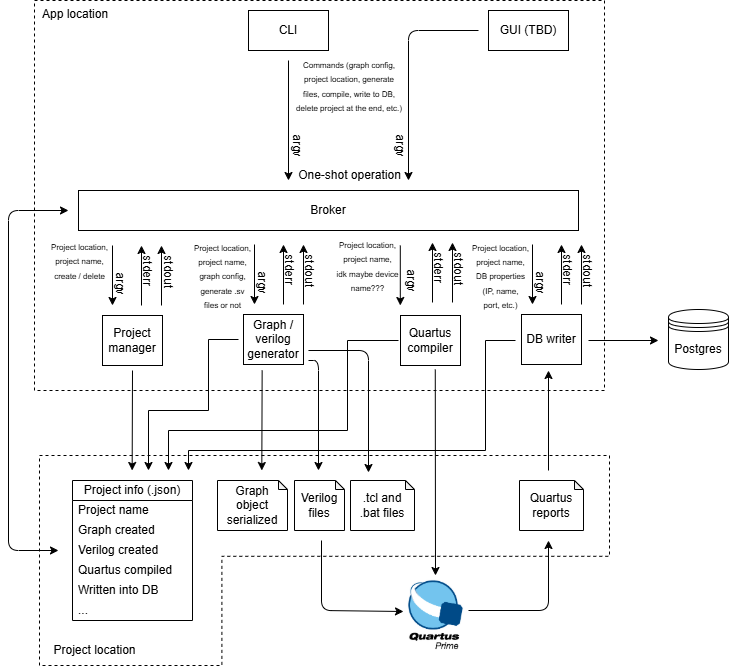

The diagram above was exported from draw.io. Its source (the exported page's mxGraphModel, read from the mxfile embedded in the PNG):
<mxGraphModel dx="1190" dy="648" grid="1" gridSize="10" guides="1" tooltips="1" connect="1" arrows="1" fold="1" page="1" pageScale="1" pageWidth="827" pageHeight="1169" math="0" shadow="0">
  <root>
    <mxCell id="0" />
    <mxCell id="1" parent="0" />
    <mxCell id="Q4_hd1bUvX4-bb0r5eBt-1" value="" style="verticalLabelPosition=bottom;verticalAlign=top;html=1;shape=mxgraph.basic.polygon;polyCoords=[[0,1],[0,0],[1,0],[1,0.48],[0.32,0.48],[0.32,1]];polyline=0;shadow=0;dashed=1;fillColor=none;" vertex="1" parent="1">
      <mxGeometry x="71" y="495" width="570" height="210" as="geometry" />
    </mxCell>
    <mxCell id="Q4_hd1bUvX4-bb0r5eBt-2" value="&amp;nbsp; App location" style="rounded=0;whiteSpace=wrap;html=1;arcSize=2;fillColor=none;dashed=1;verticalAlign=top;align=left;" vertex="1" parent="1">
      <mxGeometry x="66" y="40" width="570" height="390" as="geometry" />
    </mxCell>
    <mxCell id="Q4_hd1bUvX4-bb0r5eBt-3" value="CLI" style="rounded=0;whiteSpace=wrap;html=1;" vertex="1" parent="1">
      <mxGeometry x="280" y="50" width="80" height="40" as="geometry" />
    </mxCell>
    <mxCell id="Q4_hd1bUvX4-bb0r5eBt-4" value="" style="endArrow=classic;html=1;rounded=0;" edge="1" parent="1">
      <mxGeometry width="50" height="50" relative="1" as="geometry">
        <mxPoint x="320" y="100" as="sourcePoint" />
        <mxPoint x="320" y="220" as="targetPoint" />
      </mxGeometry>
    </mxCell>
    <mxCell id="Q4_hd1bUvX4-bb0r5eBt-5" value="Broker" style="rounded=0;whiteSpace=wrap;html=1;" vertex="1" parent="1">
      <mxGeometry x="110" y="230" width="500" height="40" as="geometry" />
    </mxCell>
    <mxCell id="Q4_hd1bUvX4-bb0r5eBt-6" value="argv" style="text;html=1;align=center;verticalAlign=middle;resizable=0;points=[];autosize=1;strokeColor=none;fillColor=none;rotation=90;" vertex="1" parent="1">
      <mxGeometry x="304" y="170" width="50" height="30" as="geometry" />
    </mxCell>
    <mxCell id="Q4_hd1bUvX4-bb0r5eBt-7" value="&lt;font style=&quot;font-size: 8px;&quot;&gt;Commands (graph config, project location, generate files, compile, write to DB, delete project at the end, etc.)&lt;/font&gt;" style="text;html=1;align=center;verticalAlign=middle;whiteSpace=wrap;rounded=0;" vertex="1" parent="1">
      <mxGeometry x="326" y="110" width="110" height="30" as="geometry" />
    </mxCell>
    <mxCell id="Q4_hd1bUvX4-bb0r5eBt-8" value="Project manager" style="rounded=0;whiteSpace=wrap;html=1;" vertex="1" parent="1">
      <mxGeometry x="134" y="355" width="60" height="50" as="geometry" />
    </mxCell>
    <mxCell id="Q4_hd1bUvX4-bb0r5eBt-9" value="" style="endArrow=classic;html=1;rounded=0;" edge="1" parent="1">
      <mxGeometry width="50" height="50" relative="1" as="geometry">
        <mxPoint x="144" y="285" as="sourcePoint" />
        <mxPoint x="144" y="345" as="targetPoint" />
      </mxGeometry>
    </mxCell>
    <mxCell id="Q4_hd1bUvX4-bb0r5eBt-10" value="argv" style="text;html=1;align=center;verticalAlign=middle;resizable=0;points=[];autosize=1;strokeColor=none;fillColor=none;rotation=90;" vertex="1" parent="1">
      <mxGeometry x="127" y="308" width="50" height="30" as="geometry" />
    </mxCell>
    <mxCell id="Q4_hd1bUvX4-bb0r5eBt-11" value="" style="endArrow=classic;html=1;rounded=0;" edge="1" parent="1">
      <mxGeometry width="50" height="50" relative="1" as="geometry">
        <mxPoint x="193" y="345" as="sourcePoint" />
        <mxPoint x="193" y="285" as="targetPoint" />
      </mxGeometry>
    </mxCell>
    <mxCell id="Q4_hd1bUvX4-bb0r5eBt-12" value="stdout" style="text;html=1;align=center;verticalAlign=middle;resizable=0;points=[];autosize=1;strokeColor=none;fillColor=none;rotation=90;" vertex="1" parent="1">
      <mxGeometry x="170" y="296" width="60" height="30" as="geometry" />
    </mxCell>
    <mxCell id="Q4_hd1bUvX4-bb0r5eBt-13" value="stderr" style="text;html=1;align=center;verticalAlign=middle;resizable=0;points=[];autosize=1;strokeColor=none;fillColor=none;rotation=90;" vertex="1" parent="1">
      <mxGeometry x="154" y="295" width="50" height="30" as="geometry" />
    </mxCell>
    <mxCell id="Q4_hd1bUvX4-bb0r5eBt-14" value="" style="endArrow=classic;html=1;rounded=0;" edge="1" parent="1">
      <mxGeometry width="50" height="50" relative="1" as="geometry">
        <mxPoint x="173" y="345" as="sourcePoint" />
        <mxPoint x="173" y="285" as="targetPoint" />
      </mxGeometry>
    </mxCell>
    <mxCell id="Q4_hd1bUvX4-bb0r5eBt-15" value="Graph / verilog generator" style="rounded=0;whiteSpace=wrap;html=1;" vertex="1" parent="1">
      <mxGeometry x="275" y="354" width="60" height="50" as="geometry" />
    </mxCell>
    <mxCell id="Q4_hd1bUvX4-bb0r5eBt-16" value="Quartus compiler" style="rounded=0;whiteSpace=wrap;html=1;" vertex="1" parent="1">
      <mxGeometry x="432" y="355" width="60" height="50" as="geometry" />
    </mxCell>
    <mxCell id="Q4_hd1bUvX4-bb0r5eBt-17" value="DB writer" style="rounded=0;whiteSpace=wrap;html=1;" vertex="1" parent="1">
      <mxGeometry x="553" y="354" width="60" height="50" as="geometry" />
    </mxCell>
    <mxCell id="Q4_hd1bUvX4-bb0r5eBt-18" value="" style="endArrow=classic;html=1;rounded=0;" edge="1" parent="1">
      <mxGeometry width="50" height="50" relative="1" as="geometry">
        <mxPoint x="286" y="284" as="sourcePoint" />
        <mxPoint x="286" y="344" as="targetPoint" />
      </mxGeometry>
    </mxCell>
    <mxCell id="Q4_hd1bUvX4-bb0r5eBt-19" value="argv" style="text;html=1;align=center;verticalAlign=middle;resizable=0;points=[];autosize=1;strokeColor=none;fillColor=none;rotation=90;" vertex="1" parent="1">
      <mxGeometry x="269" y="307" width="50" height="30" as="geometry" />
    </mxCell>
    <mxCell id="Q4_hd1bUvX4-bb0r5eBt-20" value="" style="endArrow=classic;html=1;rounded=0;" edge="1" parent="1">
      <mxGeometry width="50" height="50" relative="1" as="geometry">
        <mxPoint x="335" y="344" as="sourcePoint" />
        <mxPoint x="335" y="284" as="targetPoint" />
      </mxGeometry>
    </mxCell>
    <mxCell id="Q4_hd1bUvX4-bb0r5eBt-21" value="stdout" style="text;html=1;align=center;verticalAlign=middle;resizable=0;points=[];autosize=1;strokeColor=none;fillColor=none;rotation=90;" vertex="1" parent="1">
      <mxGeometry x="311" y="295" width="60" height="30" as="geometry" />
    </mxCell>
    <mxCell id="Q4_hd1bUvX4-bb0r5eBt-22" value="stderr" style="text;html=1;align=center;verticalAlign=middle;resizable=0;points=[];autosize=1;strokeColor=none;fillColor=none;rotation=90;" vertex="1" parent="1">
      <mxGeometry x="296" y="294" width="50" height="30" as="geometry" />
    </mxCell>
    <mxCell id="Q4_hd1bUvX4-bb0r5eBt-23" value="" style="endArrow=classic;html=1;rounded=0;" edge="1" parent="1">
      <mxGeometry width="50" height="50" relative="1" as="geometry">
        <mxPoint x="315" y="344" as="sourcePoint" />
        <mxPoint x="315" y="284" as="targetPoint" />
      </mxGeometry>
    </mxCell>
    <mxCell id="Q4_hd1bUvX4-bb0r5eBt-24" value="" style="endArrow=classic;html=1;rounded=0;" edge="1" parent="1">
      <mxGeometry width="50" height="50" relative="1" as="geometry">
        <mxPoint x="431.8" y="285" as="sourcePoint" />
        <mxPoint x="431.8" y="345" as="targetPoint" />
      </mxGeometry>
    </mxCell>
    <mxCell id="Q4_hd1bUvX4-bb0r5eBt-25" value="argv" style="text;html=1;align=center;verticalAlign=middle;resizable=0;points=[];autosize=1;strokeColor=none;fillColor=none;rotation=90;" vertex="1" parent="1">
      <mxGeometry x="418" y="305" width="50" height="30" as="geometry" />
    </mxCell>
    <mxCell id="Q4_hd1bUvX4-bb0r5eBt-26" value="" style="endArrow=classic;html=1;rounded=0;" edge="1" parent="1">
      <mxGeometry width="50" height="50" relative="1" as="geometry">
        <mxPoint x="484" y="342" as="sourcePoint" />
        <mxPoint x="484" y="282" as="targetPoint" />
      </mxGeometry>
    </mxCell>
    <mxCell id="Q4_hd1bUvX4-bb0r5eBt-27" value="stdout" style="text;html=1;align=center;verticalAlign=middle;resizable=0;points=[];autosize=1;strokeColor=none;fillColor=none;rotation=90;" vertex="1" parent="1">
      <mxGeometry x="460" y="293" width="60" height="30" as="geometry" />
    </mxCell>
    <mxCell id="Q4_hd1bUvX4-bb0r5eBt-28" value="stderr" style="text;html=1;align=center;verticalAlign=middle;resizable=0;points=[];autosize=1;strokeColor=none;fillColor=none;rotation=90;" vertex="1" parent="1">
      <mxGeometry x="445" y="292" width="50" height="30" as="geometry" />
    </mxCell>
    <mxCell id="Q4_hd1bUvX4-bb0r5eBt-29" value="" style="endArrow=classic;html=1;rounded=0;" edge="1" parent="1">
      <mxGeometry width="50" height="50" relative="1" as="geometry">
        <mxPoint x="464" y="342" as="sourcePoint" />
        <mxPoint x="464" y="282" as="targetPoint" />
      </mxGeometry>
    </mxCell>
    <mxCell id="Q4_hd1bUvX4-bb0r5eBt-30" value="" style="endArrow=classic;html=1;rounded=0;" edge="1" parent="1">
      <mxGeometry width="50" height="50" relative="1" as="geometry">
        <mxPoint x="564" y="284" as="sourcePoint" />
        <mxPoint x="564" y="344" as="targetPoint" />
      </mxGeometry>
    </mxCell>
    <mxCell id="Q4_hd1bUvX4-bb0r5eBt-31" value="argv" style="text;html=1;align=center;verticalAlign=middle;resizable=0;points=[];autosize=1;strokeColor=none;fillColor=none;rotation=90;" vertex="1" parent="1">
      <mxGeometry x="547" y="307" width="50" height="30" as="geometry" />
    </mxCell>
    <mxCell id="Q4_hd1bUvX4-bb0r5eBt-32" value="" style="endArrow=classic;html=1;rounded=0;" edge="1" parent="1">
      <mxGeometry width="50" height="50" relative="1" as="geometry">
        <mxPoint x="613" y="344" as="sourcePoint" />
        <mxPoint x="613" y="284" as="targetPoint" />
      </mxGeometry>
    </mxCell>
    <mxCell id="Q4_hd1bUvX4-bb0r5eBt-33" value="stdout" style="text;html=1;align=center;verticalAlign=middle;resizable=0;points=[];autosize=1;strokeColor=none;fillColor=none;rotation=90;" vertex="1" parent="1">
      <mxGeometry x="589" y="295" width="60" height="30" as="geometry" />
    </mxCell>
    <mxCell id="Q4_hd1bUvX4-bb0r5eBt-34" value="stderr" style="text;html=1;align=center;verticalAlign=middle;resizable=0;points=[];autosize=1;strokeColor=none;fillColor=none;rotation=90;" vertex="1" parent="1">
      <mxGeometry x="574" y="294" width="50" height="30" as="geometry" />
    </mxCell>
    <mxCell id="Q4_hd1bUvX4-bb0r5eBt-35" value="" style="endArrow=classic;html=1;rounded=0;" edge="1" parent="1">
      <mxGeometry width="50" height="50" relative="1" as="geometry">
        <mxPoint x="593" y="344" as="sourcePoint" />
        <mxPoint x="593" y="284" as="targetPoint" />
      </mxGeometry>
    </mxCell>
    <mxCell id="Q4_hd1bUvX4-bb0r5eBt-36" value="&lt;span style=&quot;font-size: 8px;&quot;&gt;Project&amp;nbsp;&lt;/span&gt;&lt;span style=&quot;font-size: 8px; background-color: transparent; color: light-dark(rgb(0, 0, 0), rgb(255, 255, 255));&quot;&gt;location,&lt;/span&gt;&lt;div&gt;&lt;span style=&quot;font-size: 8px; background-color: transparent; color: light-dark(rgb(0, 0, 0), rgb(255, 255, 255));&quot;&gt;project name,&lt;/span&gt;&lt;/div&gt;&lt;div&gt;&lt;span style=&quot;font-size: 8px; background-color: transparent; color: light-dark(rgb(0, 0, 0), rgb(255, 255, 255));&quot;&gt;create / delete&lt;/span&gt;&lt;/div&gt;" style="text;html=1;align=center;verticalAlign=middle;resizable=0;points=[];autosize=1;strokeColor=none;fillColor=none;" vertex="1" parent="1">
      <mxGeometry x="71" y="270" width="80" height="60" as="geometry" />
    </mxCell>
    <mxCell id="Q4_hd1bUvX4-bb0r5eBt-37" value="&lt;span style=&quot;font-size: 8px;&quot;&gt;Project&amp;nbsp;&lt;/span&gt;&lt;span style=&quot;font-size: 8px; background-color: transparent; color: light-dark(rgb(0, 0, 0), rgb(255, 255, 255));&quot;&gt;location,&lt;/span&gt;&lt;div&gt;&lt;span style=&quot;font-size: 8px; background-color: transparent; color: light-dark(rgb(0, 0, 0), rgb(255, 255, 255));&quot;&gt;project name,&lt;/span&gt;&lt;/div&gt;&lt;div&gt;&lt;span style=&quot;font-size: 8px; background-color: transparent; color: light-dark(rgb(0, 0, 0), rgb(255, 255, 255));&quot;&gt;graph config,&lt;/span&gt;&lt;/div&gt;&lt;div&gt;&lt;span style=&quot;font-size: 8px; background-color: transparent; color: light-dark(rgb(0, 0, 0), rgb(255, 255, 255));&quot;&gt;generate .sv&lt;/span&gt;&lt;/div&gt;&lt;div&gt;&lt;span style=&quot;font-size: 8px; background-color: transparent; color: light-dark(rgb(0, 0, 0), rgb(255, 255, 255));&quot;&gt;files or not&lt;/span&gt;&lt;/div&gt;" style="text;html=1;align=center;verticalAlign=middle;resizable=0;points=[];autosize=1;strokeColor=none;fillColor=none;" vertex="1" parent="1">
      <mxGeometry x="214" y="270" width="80" height="90" as="geometry" />
    </mxCell>
    <mxCell id="Q4_hd1bUvX4-bb0r5eBt-38" value="&lt;span style=&quot;font-size: 8px;&quot;&gt;Project&amp;nbsp;&lt;/span&gt;&lt;span style=&quot;font-size: 8px; background-color: transparent; color: light-dark(rgb(0, 0, 0), rgb(255, 255, 255));&quot;&gt;location,&lt;/span&gt;&lt;div&gt;&lt;span style=&quot;font-size: 8px; background-color: transparent; color: light-dark(rgb(0, 0, 0), rgb(255, 255, 255));&quot;&gt;project name,&lt;/span&gt;&lt;/div&gt;&lt;div&gt;&lt;span style=&quot;font-size: 8px; background-color: transparent; color: light-dark(rgb(0, 0, 0), rgb(255, 255, 255));&quot;&gt;idk maybe device&lt;/span&gt;&lt;/div&gt;&lt;div&gt;&lt;span style=&quot;font-size: 8px; background-color: transparent; color: light-dark(rgb(0, 0, 0), rgb(255, 255, 255));&quot;&gt;name???&lt;/span&gt;&lt;/div&gt;" style="text;html=1;align=center;verticalAlign=middle;resizable=0;points=[];autosize=1;strokeColor=none;fillColor=none;" vertex="1" parent="1">
      <mxGeometry x="354" y="270" width="90" height="70" as="geometry" />
    </mxCell>
    <mxCell id="Q4_hd1bUvX4-bb0r5eBt-39" value="&lt;span style=&quot;font-size: 8px;&quot;&gt;Project&amp;nbsp;&lt;/span&gt;&lt;span style=&quot;font-size: 8px; background-color: transparent; color: light-dark(rgb(0, 0, 0), rgb(255, 255, 255));&quot;&gt;location,&lt;/span&gt;&lt;div&gt;&lt;span style=&quot;font-size: 8px; background-color: transparent; color: light-dark(rgb(0, 0, 0), rgb(255, 255, 255));&quot;&gt;project name,&lt;/span&gt;&lt;/div&gt;&lt;div&gt;&lt;span style=&quot;font-size: 8px;&quot;&gt;DB properties&lt;/span&gt;&lt;/div&gt;&lt;div&gt;&lt;span style=&quot;font-size: 8px;&quot;&gt;(IP, name,&lt;/span&gt;&lt;/div&gt;&lt;div&gt;&lt;span style=&quot;font-size: 8px;&quot;&gt;port, etc.)&lt;/span&gt;&lt;/div&gt;" style="text;html=1;align=center;verticalAlign=middle;resizable=0;points=[];autosize=1;strokeColor=none;fillColor=none;" vertex="1" parent="1">
      <mxGeometry x="492" y="270" width="80" height="90" as="geometry" />
    </mxCell>
    <mxCell id="Q4_hd1bUvX4-bb0r5eBt-40" value="GUI (TBD)" style="rounded=0;whiteSpace=wrap;html=1;" vertex="1" parent="1">
      <mxGeometry x="520" y="50" width="80" height="40" as="geometry" />
    </mxCell>
    <mxCell id="Q4_hd1bUvX4-bb0r5eBt-41" value="" style="endArrow=classic;html=1;rounded=1;curved=0;" edge="1" parent="1">
      <mxGeometry width="50" height="50" relative="1" as="geometry">
        <mxPoint x="510" y="70" as="sourcePoint" />
        <mxPoint x="440" y="220" as="targetPoint" />
        <Array as="points">
          <mxPoint x="440" y="70" />
        </Array>
      </mxGeometry>
    </mxCell>
    <mxCell id="Q4_hd1bUvX4-bb0r5eBt-42" value="argv" style="text;html=1;align=center;verticalAlign=middle;resizable=0;points=[];autosize=1;strokeColor=none;fillColor=none;rotation=90;" vertex="1" parent="1">
      <mxGeometry x="407" y="170" width="50" height="30" as="geometry" />
    </mxCell>
    <mxCell id="Q4_hd1bUvX4-bb0r5eBt-43" value="One-shot operation" style="text;html=1;align=center;verticalAlign=middle;resizable=0;points=[];autosize=1;strokeColor=none;fillColor=none;" vertex="1" parent="1">
      <mxGeometry x="316" y="200" width="130" height="30" as="geometry" />
    </mxCell>
    <mxCell id="Q4_hd1bUvX4-bb0r5eBt-46" value="Project info (.json)" style="swimlane;fontStyle=0;childLayout=stackLayout;horizontal=1;startSize=20;horizontalStack=0;resizeParent=1;resizeParentMax=0;resizeLast=0;collapsible=1;marginBottom=0;whiteSpace=wrap;html=1;" vertex="1" parent="1">
      <mxGeometry x="104" y="520" width="120" height="140" as="geometry">
        <mxRectangle x="110" y="460" width="150" height="30" as="alternateBounds" />
      </mxGeometry>
    </mxCell>
    <mxCell id="Q4_hd1bUvX4-bb0r5eBt-47" value="Project name" style="text;strokeColor=none;fillColor=none;align=left;verticalAlign=middle;spacingLeft=4;spacingRight=4;overflow=hidden;points=[[0,0.5],[1,0.5]];portConstraint=eastwest;rotatable=0;whiteSpace=wrap;html=1;" vertex="1" parent="Q4_hd1bUvX4-bb0r5eBt-46">
      <mxGeometry y="20" width="120" height="20" as="geometry" />
    </mxCell>
    <mxCell id="Q4_hd1bUvX4-bb0r5eBt-48" value="Graph created" style="text;strokeColor=none;fillColor=none;align=left;verticalAlign=middle;spacingLeft=4;spacingRight=4;overflow=hidden;points=[[0,0.5],[1,0.5]];portConstraint=eastwest;rotatable=0;whiteSpace=wrap;html=1;" vertex="1" parent="Q4_hd1bUvX4-bb0r5eBt-46">
      <mxGeometry y="40" width="120" height="20" as="geometry" />
    </mxCell>
    <mxCell id="Q4_hd1bUvX4-bb0r5eBt-49" value="Verilog created" style="text;strokeColor=none;fillColor=none;align=left;verticalAlign=middle;spacingLeft=4;spacingRight=4;overflow=hidden;points=[[0,0.5],[1,0.5]];portConstraint=eastwest;rotatable=0;whiteSpace=wrap;html=1;" vertex="1" parent="Q4_hd1bUvX4-bb0r5eBt-46">
      <mxGeometry y="60" width="120" height="20" as="geometry" />
    </mxCell>
    <mxCell id="Q4_hd1bUvX4-bb0r5eBt-50" value="Quartus compiled" style="text;strokeColor=none;fillColor=none;align=left;verticalAlign=middle;spacingLeft=4;spacingRight=4;overflow=hidden;points=[[0,0.5],[1,0.5]];portConstraint=eastwest;rotatable=0;whiteSpace=wrap;html=1;" vertex="1" parent="Q4_hd1bUvX4-bb0r5eBt-46">
      <mxGeometry y="80" width="120" height="20" as="geometry" />
    </mxCell>
    <mxCell id="Q4_hd1bUvX4-bb0r5eBt-51" value="Written into DB" style="text;strokeColor=none;fillColor=none;align=left;verticalAlign=middle;spacingLeft=4;spacingRight=4;overflow=hidden;points=[[0,0.5],[1,0.5]];portConstraint=eastwest;rotatable=0;whiteSpace=wrap;html=1;" vertex="1" parent="Q4_hd1bUvX4-bb0r5eBt-46">
      <mxGeometry y="100" width="120" height="20" as="geometry" />
    </mxCell>
    <mxCell id="Q4_hd1bUvX4-bb0r5eBt-52" value="..." style="text;strokeColor=none;fillColor=none;align=left;verticalAlign=middle;spacingLeft=4;spacingRight=4;overflow=hidden;points=[[0,0.5],[1,0.5]];portConstraint=eastwest;rotatable=0;whiteSpace=wrap;html=1;" vertex="1" parent="Q4_hd1bUvX4-bb0r5eBt-46">
      <mxGeometry y="120" width="120" height="20" as="geometry" />
    </mxCell>
    <mxCell id="Q4_hd1bUvX4-bb0r5eBt-53" value="" style="endArrow=classic;html=1;rounded=0;" edge="1" parent="1">
      <mxGeometry width="50" height="50" relative="1" as="geometry">
        <mxPoint x="164" y="410" as="sourcePoint" />
        <mxPoint x="163.65999999999997" y="510" as="targetPoint" />
      </mxGeometry>
    </mxCell>
    <mxCell id="Q4_hd1bUvX4-bb0r5eBt-54" value="" style="endArrow=classic;html=1;rounded=0;" edge="1" parent="1">
      <mxGeometry width="50" height="50" relative="1" as="geometry">
        <mxPoint x="293.6500000000001" y="410" as="sourcePoint" />
        <mxPoint x="293.30999999999995" y="510" as="targetPoint" />
      </mxGeometry>
    </mxCell>
    <mxCell id="Q4_hd1bUvX4-bb0r5eBt-55" value="Graph object serialized" style="shape=note;whiteSpace=wrap;html=1;backgroundOutline=1;darkOpacity=0.05;size=9;" vertex="1" parent="1">
      <mxGeometry x="249" y="520" width="70" height="50" as="geometry" />
    </mxCell>
    <mxCell id="Q4_hd1bUvX4-bb0r5eBt-56" value="Verilog files" style="shape=note;whiteSpace=wrap;html=1;backgroundOutline=1;darkOpacity=0.05;size=9;" vertex="1" parent="1">
      <mxGeometry x="326" y="520" width="50" height="50" as="geometry" />
    </mxCell>
    <mxCell id="Q4_hd1bUvX4-bb0r5eBt-57" value="" style="endArrow=classic;html=1;rounded=1;curved=0;" edge="1" parent="1">
      <mxGeometry width="50" height="50" relative="1" as="geometry">
        <mxPoint x="340" y="400" as="sourcePoint" />
        <mxPoint x="350" y="510" as="targetPoint" />
        <Array as="points">
          <mxPoint x="350" y="400" />
        </Array>
      </mxGeometry>
    </mxCell>
    <mxCell id="Q4_hd1bUvX4-bb0r5eBt-58" value=".tcl and .bat files" style="shape=note;whiteSpace=wrap;html=1;backgroundOutline=1;darkOpacity=0.05;size=9;" vertex="1" parent="1">
      <mxGeometry x="382" y="520" width="64" height="50" as="geometry" />
    </mxCell>
    <mxCell id="Q4_hd1bUvX4-bb0r5eBt-59" value="" style="endArrow=classic;html=1;rounded=0;" edge="1" parent="1">
      <mxGeometry width="50" height="50" relative="1" as="geometry">
        <mxPoint x="466.77000000000004" y="409" as="sourcePoint" />
        <mxPoint x="467" y="615" as="targetPoint" />
      </mxGeometry>
    </mxCell>
    <mxCell id="Q4_hd1bUvX4-bb0r5eBt-60" value="" style="shape=image;verticalLabelPosition=bottom;labelBackgroundColor=default;verticalAlign=top;aspect=fixed;imageAspect=0;image=https://www.jackenhack.com/wp-content/uploads/2020/01/Quartus_prime_icon.png;" vertex="1" parent="1">
      <mxGeometry x="434.00000000000006" y="615" width="66.1" height="81" as="geometry" />
    </mxCell>
    <mxCell id="Q4_hd1bUvX4-bb0r5eBt-61" value="Project location" style="text;html=1;align=center;verticalAlign=middle;resizable=0;points=[];autosize=1;strokeColor=none;fillColor=none;" vertex="1" parent="1">
      <mxGeometry x="71" y="675" width="110" height="30" as="geometry" />
    </mxCell>
    <mxCell id="Q4_hd1bUvX4-bb0r5eBt-63" value="" style="endArrow=classic;html=1;rounded=1;curved=0;" edge="1" parent="1">
      <mxGeometry width="50" height="50" relative="1" as="geometry">
        <mxPoint x="353" y="580" as="sourcePoint" />
        <mxPoint x="435" y="651" as="targetPoint" />
        <Array as="points">
          <mxPoint x="353" y="650" />
        </Array>
      </mxGeometry>
    </mxCell>
    <mxCell id="Q4_hd1bUvX4-bb0r5eBt-64" value="" style="endArrow=classic;html=1;rounded=1;curved=0;" edge="1" parent="1">
      <mxGeometry width="50" height="50" relative="1" as="geometry">
        <mxPoint x="500" y="650" as="sourcePoint" />
        <mxPoint x="580" y="580" as="targetPoint" />
        <Array as="points">
          <mxPoint x="580" y="650" />
        </Array>
      </mxGeometry>
    </mxCell>
    <mxCell id="Q4_hd1bUvX4-bb0r5eBt-65" value="Quartus reports" style="shape=note;whiteSpace=wrap;html=1;backgroundOutline=1;darkOpacity=0.05;size=9;" vertex="1" parent="1">
      <mxGeometry x="551" y="520" width="64" height="50" as="geometry" />
    </mxCell>
    <mxCell id="Q4_hd1bUvX4-bb0r5eBt-66" value="" style="endArrow=classic;html=1;rounded=0;" edge="1" parent="1">
      <mxGeometry width="50" height="50" relative="1" as="geometry">
        <mxPoint x="580" y="510" as="sourcePoint" />
        <mxPoint x="580" y="410" as="targetPoint" />
      </mxGeometry>
    </mxCell>
    <mxCell id="Q4_hd1bUvX4-bb0r5eBt-67" value="" style="endArrow=classic;html=1;rounded=0;" edge="1" parent="1">
      <mxGeometry width="50" height="50" relative="1" as="geometry">
        <mxPoint x="620" y="380" as="sourcePoint" />
        <mxPoint x="690" y="380" as="targetPoint" />
      </mxGeometry>
    </mxCell>
    <mxCell id="Q4_hd1bUvX4-bb0r5eBt-68" value="Postgres" style="shape=datastore;whiteSpace=wrap;html=1;" vertex="1" parent="1">
      <mxGeometry x="700" y="349" width="60" height="60" as="geometry" />
    </mxCell>
    <mxCell id="Q4_hd1bUvX4-bb0r5eBt-70" value="" style="endArrow=classic;startArrow=classic;html=1;rounded=1;arcSize=20;curved=0;" edge="1" parent="1">
      <mxGeometry width="50" height="50" relative="1" as="geometry">
        <mxPoint x="90" y="590" as="sourcePoint" />
        <mxPoint x="100" y="250" as="targetPoint" />
        <Array as="points">
          <mxPoint x="40" y="590" />
          <mxPoint x="40" y="250" />
        </Array>
      </mxGeometry>
    </mxCell>
    <mxCell id="Q4_hd1bUvX4-bb0r5eBt-71" value="" style="endArrow=classic;html=1;rounded=0;" edge="1" parent="1">
      <mxGeometry width="50" height="50" relative="1" as="geometry">
        <mxPoint x="270" y="379" as="sourcePoint" />
        <mxPoint x="180" y="510" as="targetPoint" />
        <Array as="points">
          <mxPoint x="240" y="379" />
          <mxPoint x="240" y="450" />
          <mxPoint x="180" y="450" />
        </Array>
      </mxGeometry>
    </mxCell>
    <mxCell id="Q4_hd1bUvX4-bb0r5eBt-72" value="" style="endArrow=classic;html=1;rounded=0;" edge="1" parent="1">
      <mxGeometry width="50" height="50" relative="1" as="geometry">
        <mxPoint x="430" y="380" as="sourcePoint" />
        <mxPoint x="200" y="510" as="targetPoint" />
        <Array as="points">
          <mxPoint x="379" y="380" />
          <mxPoint x="379" y="470" />
          <mxPoint x="200" y="470" />
        </Array>
      </mxGeometry>
    </mxCell>
    <mxCell id="Q4_hd1bUvX4-bb0r5eBt-73" value="" style="endArrow=classic;html=1;rounded=0;" edge="1" parent="1">
      <mxGeometry width="50" height="50" relative="1" as="geometry">
        <mxPoint x="547" y="380" as="sourcePoint" />
        <mxPoint x="220" y="510" as="targetPoint" />
        <Array as="points">
          <mxPoint x="517" y="380" />
          <mxPoint x="517" y="490" />
          <mxPoint x="220" y="490" />
        </Array>
      </mxGeometry>
    </mxCell>
    <mxCell id="Q4_hd1bUvX4-bb0r5eBt-75" value="" style="endArrow=classic;html=1;rounded=1;curved=0;" edge="1" parent="1">
      <mxGeometry width="50" height="50" relative="1" as="geometry">
        <mxPoint x="339.95" y="390" as="sourcePoint" />
        <mxPoint x="400" y="512" as="targetPoint" />
        <Array as="points">
          <mxPoint x="400" y="390" />
        </Array>
      </mxGeometry>
    </mxCell>
  </root>
</mxGraphModel>